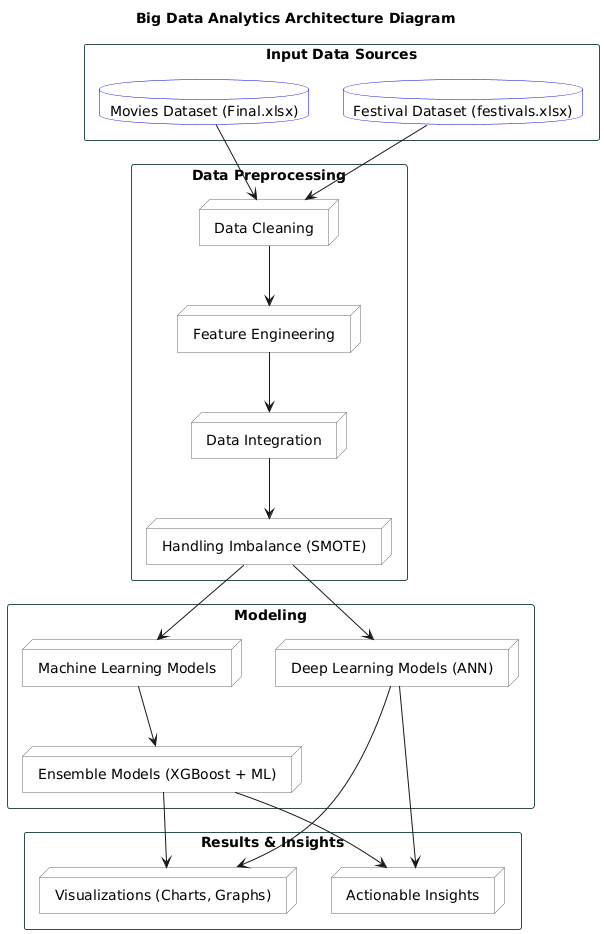

The diagram above was rendered by PlantUML. Its source (embedded in the PNG):
@startuml
!define RECTANGLE Color AquaSeaGreen
!define DATABASE Color LightBlue
!define PROCESS Color LightGray

skinparam rectangle {
  BackgroundColor RECTANGLE
  BorderColor DarkSlateGray
}
skinparam database {
  BackgroundColor DATABASE
  BorderColor MediumBlue
}
skinparam node {
  BackgroundColor PROCESS
  BorderColor DimGray
}

title Big Data Analytics Architecture Diagram

rectangle "Input Data Sources" {
  database "Movies Dataset (Final.xlsx)" as MoviesDataset
  database "Festival Dataset (festivals.xlsx)" as FestivalDataset
}

rectangle "Data Preprocessing" {
  node "Data Cleaning" as DataCleaning
  node "Feature Engineering" as FeatureEngineering
  node "Data Integration" as DataIntegration
  node "Handling Imbalance (SMOTE)" as SMOTE
}

rectangle "Modeling" {
  node "Machine Learning Models" as MLModels
  node "Deep Learning Models (ANN)" as DLModels
  node "Ensemble Models (XGBoost + ML)" as EnsembleModels
}

rectangle "Results & Insights" {
  node "Visualizations (Charts, Graphs)" as Visualizations
  node "Actionable Insights" as Insights
}

MoviesDataset --> DataCleaning
FestivalDataset --> DataCleaning
DataCleaning --> FeatureEngineering
FeatureEngineering --> DataIntegration
DataIntegration --> SMOTE
SMOTE --> MLModels
SMOTE --> DLModels
MLModels --> EnsembleModels
EnsembleModels --> Visualizations
EnsembleModels --> Insights
DLModels --> Visualizations
DLModels --> Insights
@enduml